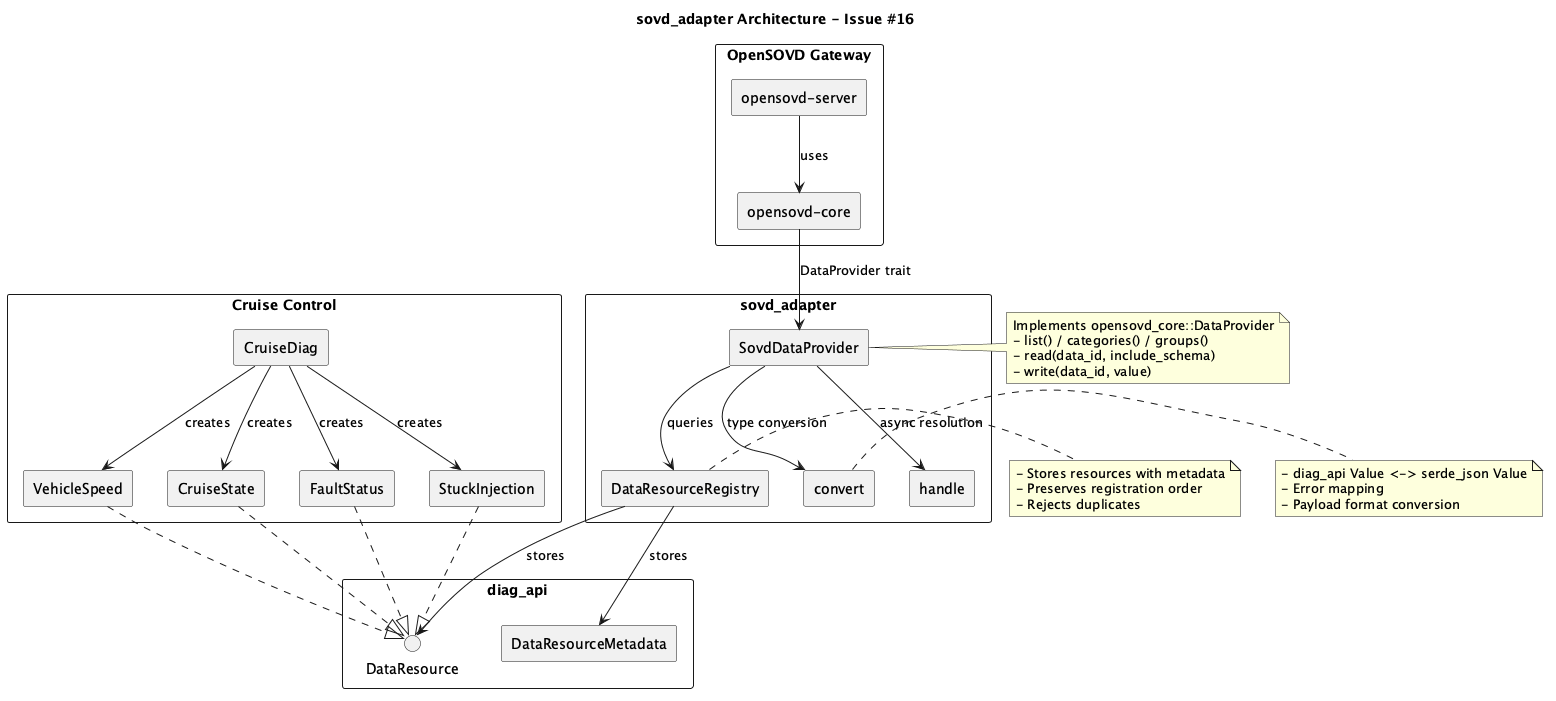

The diagram above was rendered by PlantUML. Its source (embedded in the PNG):
@startuml
title sovd_adapter Architecture - Issue #16

skinparam componentStyle rectangle
skinparam packageStyle rectangle

package "OpenSOVD Gateway" {
    component [opensovd-server] as server
    component [opensovd-core] as core
}

package "sovd_adapter" {
    component [SovdDataProvider] as provider
    component [DataResourceRegistry] as registry
    component [convert] as conv
    component [handle] as handle
}

package "diag_api" {
    interface "DataResource" as dr_trait
    component [DataResourceMetadata] as metadata
}

package "Cruise Control" {
    component [CruiseDiag] as cruise
    component [VehicleSpeed] as speed
    component [CruiseState] as state
    component [FaultStatus] as fault
    component [StuckInjection] as stuck
}

server --> core : uses
core --> provider : DataProvider trait
provider --> registry : queries
provider --> conv : type conversion
provider --> handle : async resolution
registry --> dr_trait : stores
registry --> metadata : stores

cruise --> speed : creates
cruise --> state : creates
cruise --> fault : creates
cruise --> stuck : creates
speed ..|> dr_trait
state ..|> dr_trait
fault ..|> dr_trait
stuck ..|> dr_trait

note right of provider
  Implements opensovd_core::DataProvider
  - list() / categories() / groups()
  - read(data_id, include_schema)
  - write(data_id, value)
end note

note right of registry
  - Stores resources with metadata
  - Preserves registration order
  - Rejects duplicates
end note

note right of conv
  - diag_api Value <-> serde_json Value
  - Error mapping
  - Payload format conversion
end note

@enduml